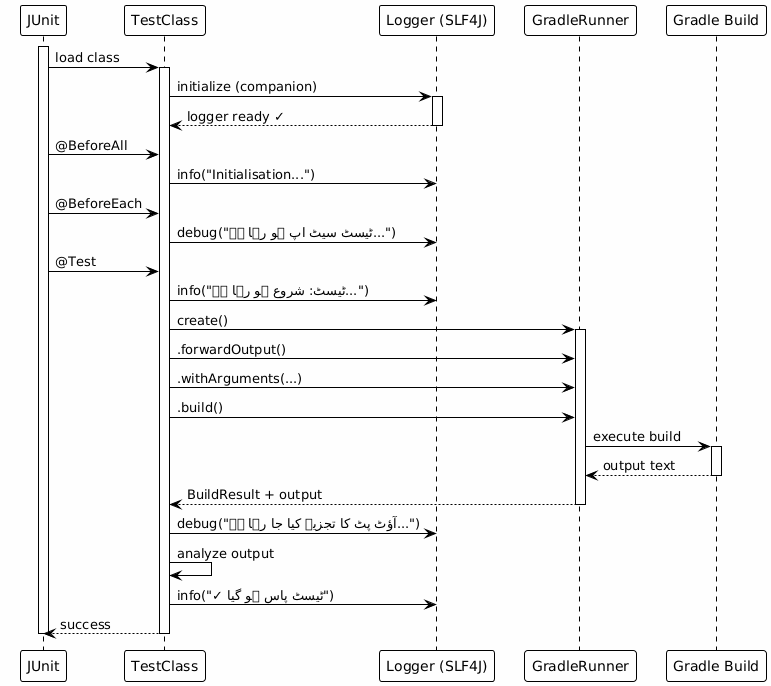

The diagram above was rendered by PlantUML. Its source (embedded in the PNG):
@startuml







<style>
  root {
    BackgroundColor white
    FontColor black
    FontName Verdana
    HyperLinkColor blue
    LineColor black
    LineThickness 1
    Margin 5
  }
  document {
    caption {
      LineThickness 0
    }
    footer {
      LineThickness 0
    }
    header {
      LineThickness 0
    }
    title {
      FontSize 22
      LineThickness 0
    }
  }
  node {
    MaximumWidth 300
  }
</style>

skinparam ArrowLollipopColor black
skinparam BackgroundColor white
skinparam DefaultFontName Verdana
skinparam DefaultMonospacedFontName Courier
skinparam LifelineStrategy nosolid
skinparam ParticipantPadding 10
skinparam SequenceLifeLineBorderColor black
skinparam Shadowing false
skinparam UseBetaStyle true

skinparam Activity {
  BackgroundColor white
  BarColor black
  BorderColor black
  FontColor black
  FontName Verdana
}
skinparam Boundary {
  FontColor black
}
skinparam Box {
  Padding 5
}
skinparam CircledCharacter {
  FontColor black
  FontName Courier
  Radius 9
}
skinparam Class {
  BackgroundColor white
  BorderColor black
  FontColor black
  FontName Verdana
}
skinparam ClassAttribute {
  FontColor black
  FontName Verdana
}
skinparam ClassStereotype {
  FontColor black
  FontName Verdana
}
skinparam Footer {
  FontColor black
  FontName Verdana
}
skinparam Header {
  FontColor black
  FontName Verdana
}
skinparam Hyperlink {
  Color blue
}
skinparam IconPackage {
  Color black
  BackgroundColor white
}
skinparam IconPrivate {
  Color black
  BackgroundColor white
}
skinparam IconProtected {
  Color black
  BackgroundColor white
}
skinparam IconPublic {
  Color black
  BackgroundColor white
}
skinparam Note {
  FontColor black
  FontName Verdana
}
skinparam Object {
  BorderColor black
}
skinparam Package {
  BorderColor black
  FontColor black
  FontName Verdana
}
skinparam State {
  BackgroundColor white
  BorderColor black
}
skinparam StereotypeA {
  BackgroundColor white
  BorderColor black
}
skinparam StereotypeC {
  BackgroundColor white
  BorderColor black
}
skinparam StereotypeE {
  BackgroundColor white
  BorderColor black
}
skinparam StereotypeI {
  BackgroundColor white
  BorderColor black
}
skinparam StereotypeN {
  BackgroundColor white
  BorderColor black
}
skinparam UseCaseStereoType {
  FontColor black
  FontName Verdana
}
skinparam backgroundColor #FEFEFE

participant "JUnit" as junit
participant "TestClass" as test
participant "Logger (SLF4J)" as logger
participant "GradleRunner" as runner
participant "Gradle Build" as gradle

activate junit
junit -> test : load class
activate test

test -> logger : initialize (companion)
activate logger
logger --> test : logger ready ✓
deactivate logger

junit -> test : @BeforeAll
test -> logger : info("Initialisation...")

junit -> test : @BeforeEach
test -> logger : debug("ٹیسٹ سیٹ اپ ہو رہا ہے...")

junit -> test : @Test
test -> logger : info("ٹیسٹ: شروع ہو رہا ہے...")

test -> runner : create()
activate runner
test -> runner : .forwardOutput()
test -> runner : .withArguments(...)
test -> runner : .build()

runner -> gradle : execute build
activate gradle
gradle --> runner : output text
deactivate gradle

runner --> test : BuildResult + output
deactivate runner

test -> logger : debug("آؤٹ پٹ کا تجزیہ کیا جا رہا ہے...")
test -> test : analyze output
test -> logger : info("✓ ٹیسٹ پاس ہو گیا")

test --> junit : success
deactivate test
deactivate junit

@enduml